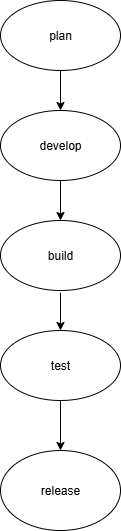

The diagram above was exported from draw.io. Its source (the exported page's mxGraphModel, read from the mxfile embedded in the PNG):
<mxGraphModel dx="872" dy="465" grid="1" gridSize="10" guides="1" tooltips="1" connect="1" arrows="1" fold="1" page="1" pageScale="1" pageWidth="827" pageHeight="1169" math="0" shadow="0">
  <root>
    <mxCell id="0" />
    <mxCell id="1" parent="0" />
    <mxCell id="LpyHgKJL8k2hEuPX_vvX-1" value="plan" style="ellipse;whiteSpace=wrap;html=1;" vertex="1" parent="1">
      <mxGeometry x="320" y="40" width="120" height="70" as="geometry" />
    </mxCell>
    <mxCell id="LpyHgKJL8k2hEuPX_vvX-3" style="edgeStyle=orthogonalEdgeStyle;rounded=0;orthogonalLoop=1;jettySize=auto;html=1;exitX=0.5;exitY=1;exitDx=0;exitDy=0;" edge="1" parent="1" source="LpyHgKJL8k2hEuPX_vvX-2">
      <mxGeometry relative="1" as="geometry">
        <mxPoint x="380" y="220" as="targetPoint" />
      </mxGeometry>
    </mxCell>
    <mxCell id="LpyHgKJL8k2hEuPX_vvX-2" value="develop" style="ellipse;whiteSpace=wrap;html=1;" vertex="1" parent="1">
      <mxGeometry x="320" y="150" width="120" height="70" as="geometry" />
    </mxCell>
    <mxCell id="LpyHgKJL8k2hEuPX_vvX-4" value="build" style="ellipse;whiteSpace=wrap;html=1;" vertex="1" parent="1">
      <mxGeometry x="320" y="260" width="120" height="70" as="geometry" />
    </mxCell>
    <mxCell id="LpyHgKJL8k2hEuPX_vvX-5" value="test" style="ellipse;whiteSpace=wrap;html=1;" vertex="1" parent="1">
      <mxGeometry x="320" y="370" width="120" height="70" as="geometry" />
    </mxCell>
    <mxCell id="LpyHgKJL8k2hEuPX_vvX-6" value="release" style="ellipse;whiteSpace=wrap;html=1;" vertex="1" parent="1">
      <mxGeometry x="320" y="490" width="120" height="80" as="geometry" />
    </mxCell>
    <mxCell id="LpyHgKJL8k2hEuPX_vvX-7" value="" style="endArrow=classic;html=1;rounded=0;exitX=0.5;exitY=1;exitDx=0;exitDy=0;entryX=0.5;entryY=0;entryDx=0;entryDy=0;" edge="1" parent="1" source="LpyHgKJL8k2hEuPX_vvX-1" target="LpyHgKJL8k2hEuPX_vvX-2">
      <mxGeometry width="50" height="50" relative="1" as="geometry">
        <mxPoint x="370" y="114" as="sourcePoint" />
        <mxPoint x="400" y="150" as="targetPoint" />
      </mxGeometry>
    </mxCell>
    <mxCell id="LpyHgKJL8k2hEuPX_vvX-8" value="" style="endArrow=classic;html=1;rounded=0;exitX=0.5;exitY=1;exitDx=0;exitDy=0;exitPerimeter=0;entryX=0.5;entryY=0;entryDx=0;entryDy=0;" edge="1" parent="1" source="LpyHgKJL8k2hEuPX_vvX-2" target="LpyHgKJL8k2hEuPX_vvX-4">
      <mxGeometry width="50" height="50" relative="1" as="geometry">
        <mxPoint x="380" y="230" as="sourcePoint" />
        <mxPoint x="400" y="290" as="targetPoint" />
      </mxGeometry>
    </mxCell>
    <mxCell id="LpyHgKJL8k2hEuPX_vvX-9" value="" style="endArrow=classic;html=1;rounded=0;entryX=0.5;entryY=0;entryDx=0;entryDy=0;" edge="1" parent="1" target="LpyHgKJL8k2hEuPX_vvX-5">
      <mxGeometry width="50" height="50" relative="1" as="geometry">
        <mxPoint x="380" y="332" as="sourcePoint" />
        <mxPoint x="400" y="290" as="targetPoint" />
      </mxGeometry>
    </mxCell>
    <mxCell id="LpyHgKJL8k2hEuPX_vvX-11" value="" style="endArrow=classic;html=1;rounded=0;exitX=0.5;exitY=1;exitDx=0;exitDy=0;" edge="1" parent="1" source="LpyHgKJL8k2hEuPX_vvX-5">
      <mxGeometry width="50" height="50" relative="1" as="geometry">
        <mxPoint x="340" y="470" as="sourcePoint" />
        <mxPoint x="380" y="490" as="targetPoint" />
        <Array as="points">
          <mxPoint x="380" y="440" />
        </Array>
      </mxGeometry>
    </mxCell>
  </root>
</mxGraphModel>